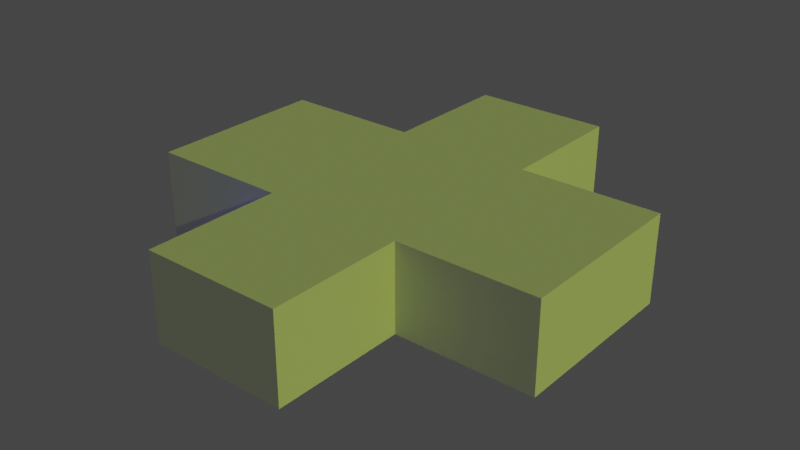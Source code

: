 # Source: plusserella.blend  (saved by Blender 2.90.8; exported with 4.5.12 LTS)
import bpy
from mathutils import Matrix  # noqa: F401  (used for matrix-valued properties, if any)

bpy.ops.wm.read_factory_settings(use_empty=True)
scene = bpy.context.scene
scene.name = 'Scene'

# ---- collections
col_collection = bpy.data.collections.new('Collection'); scene.collection.children.link(col_collection)

# ---- images (referenced by path relative to the original .blend; pixels are not part of the script)
import os
ASSET_DIR = os.environ.get("B2B_ASSET_DIR", "")  # directory of the original .blend (textures are referenced by path, not embedded)
HERE = os.path.dirname(os.path.abspath(__file__))  # packed textures are extracted next to this script under _unpacked/

def load_image(name, relpath, width, height, colorspace="sRGB"):
    """Load a texture the original file referenced (path relative to the .blend, or extracted next to this script)."""
    p = next((c for c in (os.path.join(HERE, relpath), os.path.join(ASSET_DIR, relpath)) if relpath and os.path.exists(c)), "")
    if p:
        img = bpy.data.images.load(p, check_existing=True)
        img.name = name
    else:  # same state as the original file: an image datablock whose file is absent (Cycles renders it pink)
        img = bpy.data.images.new(name, width, height)
        img.source = "FILE"
        img.filepath = "//" + (relpath or name)
    img.colorspace_settings.name = colorspace
    return img
img_external_content_duckduckgo_com_jpg = load_image('external-content.duckduckgo.com.jpg', 'external-content.duckduckgo.com.jpg', 1024, 1024, 'sRGB')

# ---- materials (node trees are filled in below, after node groups)
mat_door = bpy.data.materials.new('door')
mat_door.use_transparent_shadow = False

# ---- material node trees
mat_door.use_nodes = True; mat_door.node_tree.nodes.clear()
_N = mat_door.node_tree.nodes; _L = mat_door.node_tree.links
n0 = _N.new('ShaderNodeBsdfPrincipled'); n0.name = 'Principled BSDF'; n0.location = (10, 300)
n0.distribution = 'GGX'
n0.subsurface_method = 'BURLEY'
n0.inputs[3].default_value = 1.45
n0.inputs[27].default_value = (0.0, 0.0, 0.0, 1.0)
n0.inputs[28].default_value = 1.0
n1 = _N.new('ShaderNodeOutputMaterial'); n1.name = 'Material Output'; n1.location = (300, 300)
n2 = _N.new('ShaderNodeTexImage'); n2.name = 'Image Texture'; n2.location = (-368, 250)
n2.image = img_external_content_duckduckgo_com_jpg
_L.new(n0.outputs[0], n1.inputs[0])
_L.new(n2.outputs[0], n0.inputs[0])
n1.is_active_output = True

# ---- world
world_world = bpy.data.worlds.new('World'); scene.world = world_world
world_world.use_nodes = True; world_world.node_tree.nodes.clear()
_N = world_world.node_tree.nodes; _L = world_world.node_tree.links
n0 = _N.new('ShaderNodeOutputWorld'); n0.name = 'World Output'; n0.location = (300, 300)
n1 = _N.new('ShaderNodeBackground'); n1.name = 'Background'; n1.location = (10, 300)
n1.inputs[0].default_value = (0.05088, 0.05088, 0.05088, 1.0)
_L.new(n1.outputs[0], n0.inputs[0])
n0.is_active_output = True
world_world.color = (0.05088, 0.05088, 0.05088)
world_world.use_sun_shadow = False
world_world.sun_shadow_jitter_overblur = 0.0

# ---- lights
light_sun = bpy.data.lights.new('Sun', 'SUN')
light_sun.color = (0.7323, 1.0, 0.0834)
light_sun.transmission_factor = 0.0
light_sun.energy = 1.0
light_sun.shadow_soft_size = 0.125
light_sun_001 = bpy.data.lights.new('Sun.001', 'SUN')
light_sun_001.color = (0.1493, 0.1074, 1.0)
light_sun_001.transmission_factor = 0.0
light_sun_001.energy = 1.0
light_sun_001.shadow_soft_size = 0.125

# ---- meshes
me_plane_015 = bpy.data.meshes.new('Plane.015')
me_plane_015.from_pydata([(-9.287, -3.921, 4.0), (9.713, -3.921, 4.0), (-9.287, 4.279, 4.0), (9.713, 4.279, 4.0), (-2.954, -3.921, 4.0), (3.379, -3.921, 4.0), (3.379, 4.279, 4.0), (-2.954, 4.279, 4.0), (-2.954, -10.07, 4.0), (3.379, -10.07, 4.0), (3.379, 10.43, 4.0), (-2.954, 10.43, 4.0)], [], [(2, 7, 11, 10, 6, 3, 1, 5, 9, 8, 4, 0)])
_uv = me_plane_015.uv_layers.new(name='UVMap')
_uv.uv.foreach_set('vector', [0.0, 1.0, 0.3333, 1.0, 0.3333, 1.0, 0.6667, 1.0, 0.6667, 1.0, 1.0, 1.0, 1.0, 0.0, 0.6667, 0.0, 0.6667, 0.0, 0.3333, 0.0, 0.3333, 0.0, 0.0, 0.0])
_ca = me_plane_015.color_attributes.new('Col', 'BYTE_COLOR', 'CORNER')
_ca.data.foreach_set('color', [0.5395, 0.0, 0.3231, 1.0, 0.5395, 0.0, 0.3231, 1.0, 0.5395, 0.0, 0.3231, 1.0, 0.5395, 0.0, 0.3231, 1.0, 0.5395, 0.0, 0.3231, 1.0, 0.5395, 0.0, 0.3231, 1.0, 0.5395, 0.0, 0.3231, 1.0, 0.5395, 0.0, 0.3231, 1.0, 0.5395, 0.0, 0.3231, 1.0, 0.5395, 0.0, 0.3231, 1.0, 0.5395, 0.0, 0.3231, 1.0, 0.5395, 0.0, 0.3231, 1.0])
me_plane_015.use_remesh_fix_poles = True
me_plane_015.use_remesh_preserve_attributes = False
me_plane_015.use_mirror_vertex_groups = False
me_plane_015.use_paint_bone_selection = False
me_plane_015.use_paint_mask = True
me_plane_015.update()
me_cube_001 = bpy.data.meshes.new('Cube.001')
me_cube_001.from_pydata([(0.75, 0.03, 1.192e-07), (0.75, 0.03, 2.5), (-0.75, 0.03, 1.192e-07), (-0.75, 0.03, 2.5)], [], [(2, 3, 1, 0)])
_uv = me_cube_001.uv_layers.new(name='UVMap')
_uv.uv.foreach_set('vector', [5.066e-07, 1.0, 1.49e-07, 0.0007114, 0.6023, 0.0007113, 0.6023, 1.0])
me_cube_001.materials.append(mat_door)
me_cube_001.use_remesh_fix_poles = True
me_cube_001.use_remesh_preserve_attributes = False
me_cube_001.use_mirror_vertex_groups = False
me_cube_001.update()
me_plane_010 = bpy.data.meshes.new('Plane.010')
me_plane_010.from_pydata([(-9.287, -3.921, -1.192e-07), (9.713, -3.921, -1.192e-07), (-9.287, 4.279, -1.192e-07), (9.713, 4.279, -1.192e-07), (-2.954, -3.921, -1.192e-07), (3.379, -3.921, -1.192e-07), (3.379, 4.279, -1.192e-07), (-2.954, 4.279, -1.192e-07), (-2.954, -10.07, -1.192e-07), (3.379, -10.07, -1.192e-07), (3.379, 10.43, -1.192e-07), (-2.954, 10.43, -1.192e-07)], [], [(5, 1, 3, 6), (0, 4, 7, 2), (4, 5, 6, 7), (7, 6, 10, 11), (5, 4, 8, 9)])
_uv = me_plane_010.uv_layers.new(name='UVMap')
_uv.uv.foreach_set('vector', [0.6667, 0.0, 1.0, 0.0, 1.0, 1.0, 0.6667, 1.0, 0.0, 0.0, 0.3333, 0.0, 0.3333, 1.0, 0.0, 1.0, 0.3333, 0.0, 0.6667, 0.0, 0.6667, 1.0, 0.3333, 1.0, 0.3333, 1.0, 0.6667, 1.0, 0.6667, 1.0, 0.3333, 1.0, 0.6667, 0.0, 0.3333, 0.0, 0.3333, 0.0, 0.6667, 0.0])
_ca = me_plane_010.color_attributes.new('Col', 'BYTE_COLOR', 'CORNER')
_ca.data.foreach_set('color', [0.1248, 0.0, 0.001518, 1.0, 0.1248, 0.0, 0.001518, 1.0, 0.1248, 0.0, 0.001518, 1.0, 0.1248, 0.0, 0.001518, 1.0, 0.1248, 0.0, 0.001518, 1.0, 0.1248, 0.0, 0.001518, 1.0, 0.1248, 0.0, 0.001518, 1.0, 0.1248, 0.0, 0.001518, 1.0, 0.1248, 0.0, 0.001518, 1.0, 0.1248, 0.0, 0.001518, 1.0, 0.1248, 0.0, 0.001518, 1.0, 0.1248, 0.0, 0.001518, 1.0, 0.1248, 0.0, 0.001518, 1.0, 0.1248, 0.0, 0.001518, 1.0, 0.1248, 0.0, 0.001518, 1.0, 0.1248, 0.0, 0.001518, 1.0, 0.1248, 0.0, 0.001518, 1.0, 0.1248, 0.0, 0.001518, 1.0, 0.1248, 0.0, 0.001518, 1.0, 0.1248, 0.0, 0.001518, 1.0])
me_plane_010.use_remesh_fix_poles = True
me_plane_010.use_remesh_preserve_attributes = False
me_plane_010.use_mirror_vertex_groups = False
me_plane_010.use_paint_bone_selection = False
me_plane_010.use_paint_mask = True
me_plane_010.update()
me_plane_004 = bpy.data.meshes.new('Plane.004')
me_plane_004.from_pydata([(-9.287, -3.921, -1.192e-07), (9.713, -3.921, -1.192e-07), (-9.287, 4.279, -1.192e-07), (9.713, 4.279, -1.192e-07), (-2.954, -3.921, -1.192e-07), (3.379, -3.921, -1.192e-07), (3.379, 4.279, -1.192e-07), (-2.954, 4.279, -1.192e-07), (-2.954, -10.07, -1.192e-07), (3.379, -10.07, -1.192e-07), (3.379, 10.43, -1.192e-07), (-2.954, 10.43, -1.192e-07), (-9.287, -3.921, 4.0), (9.713, -3.921, 4.0), (-9.287, 4.279, 4.0), (9.713, 4.279, 4.0), (-2.954, -3.921, 4.0), (3.379, -3.921, 4.0), (3.379, 4.279, 4.0), (-2.954, 4.279, 4.0), (-2.954, -10.07, 4.0), (3.379, -10.07, 4.0), (3.379, 10.43, 4.0), (-2.954, 10.43, 4.0)], [], [(5, 1, 3, 6), (0, 4, 7, 2), (4, 5, 6, 7), (7, 6, 10, 11), (5, 4, 8, 9), (6, 3, 15, 18), (10, 6, 18, 22), (2, 7, 19, 14), (9, 8, 20, 21), (0, 2, 14, 12), (5, 9, 21, 17), (4, 0, 12, 16), (11, 10, 22, 23), (1, 5, 17, 13), (8, 4, 16, 20), (7, 11, 23, 19), (3, 1, 13, 15)])
_uv = me_plane_004.uv_layers.new(name='UVMap')
_uv.uv.foreach_set('vector', [0.6667, 0.0, 1.0, 0.0, 1.0, 1.0, 0.6667, 1.0, 0.0, 0.0, 0.3333, 0.0, 0.3333, 1.0, 0.0, 1.0, 0.3333, 0.0, 0.6667, 0.0, 0.6667, 1.0, 0.3333, 1.0, 0.3333, 1.0, 0.6667, 1.0, 0.6667, 1.0, 0.3333, 1.0, 0.6667, 0.0, 0.3333, 0.0, 0.3333, 0.0, 0.6667, 0.0, 0.6667, 1.0, 1.0, 1.0, 1.0, 1.0, 0.6667, 1.0, 0.6667, 1.0, 0.6667, 1.0, 0.6667, 1.0, 0.6667, 1.0, 0.0, 1.0, 0.3333, 1.0, 0.3333, 1.0, 0.0, 1.0, 0.6667, 0.0, 0.3333, 0.0, 0.3333, 0.0, 0.6667, 0.0, 0.0, 0.0, 0.0, 1.0, 0.0, 1.0, 0.0, 0.0, 0.6667, 0.0, 0.6667, 0.0, 0.6667, 0.0, 0.6667, 0.0, 0.3333, 0.0, 0.0, 0.0, 0.0, 0.0, 0.3333, 0.0, 0.3333, 1.0, 0.6667, 1.0, 0.6667, 1.0, 0.3333, 1.0, 1.0, 0.0, 0.6667, 0.0, 0.6667, 0.0, 1.0, 0.0, 0.3333, 0.0, 0.3333, 0.0, 0.3333, 0.0, 0.3333, 0.0, 0.3333, 1.0, 0.3333, 1.0, 0.3333, 1.0, 0.3333, 1.0, 1.0, 1.0, 1.0, 0.0, 1.0, 0.0, 1.0, 1.0])
_ca = me_plane_004.color_attributes.new('Col', 'BYTE_COLOR', 'CORNER')
_ca.data.foreach_set('color', [0.1248, 0.0, 0.001518, 1.0, 0.1248, 0.0, 0.001518, 1.0, 0.1248, 0.0, 0.001518, 1.0, 0.1248, 0.0, 0.001518, 1.0, 0.1248, 0.0, 0.001518, 1.0, 0.1248, 0.0, 0.001518, 1.0, 0.1248, 0.0, 0.001518, 1.0, 0.1248, 0.0, 0.001518, 1.0, 0.1248, 0.0, 0.001518, 1.0, 0.1248, 0.0, 0.001518, 1.0, 0.1248, 0.0, 0.001518, 1.0, 0.1248, 0.0, 0.001518, 1.0, 0.1248, 0.0, 0.001518, 1.0, 0.1248, 0.0, 0.001518, 1.0, 0.1248, 0.0, 0.001518, 1.0, 0.1248, 0.0, 0.001518, 1.0, 0.1248, 0.0, 0.001518, 1.0, 0.1248, 0.0, 0.001518, 1.0, 0.1248, 0.0, 0.001518, 1.0, 0.1248, 0.0, 0.001518, 1.0, 0.7913, 0.0, 0.003347, 1.0, 0.7913, 0.0, 0.003347, 1.0, 0.7913, 0.0, 0.003347, 1.0, 0.7913, 0.0, 0.003347, 1.0, 0.7913, 0.0, 0.003347, 1.0, 0.7913, 0.0, 0.003347, 1.0, 0.7913, 0.0, 0.003347, 1.0, 0.7913, 0.0, 0.003347, 1.0, 0.7913, 0.0, 0.003347, 1.0, 0.7913, 0.0, 0.003347, 1.0, 0.7913, 0.0, 0.003347, 1.0, 0.7913, 0.0, 0.003347, 1.0, 0.7913, 0.0, 0.003347, 1.0, 0.7913, 0.0, 0.003347, 1.0, 0.7913, 0.0, 0.003347, 1.0, 0.7913, 0.0, 0.003347, 1.0, 0.7913, 0.0, 0.003347, 1.0, 0.7913, 0.0, 0.003347, 1.0, 0.7913, 0.0, 0.003347, 1.0, 0.7913, 0.0, 0.003347, 1.0, 0.7913, 0.0, 0.003347, 1.0, 0.7913, 0.0, 0.003347, 1.0, 0.7913, 0.0, 0.003347, 1.0, 0.7913, 0.0, 0.003347, 1.0, 0.7913, 0.0, 0.003347, 1.0, 0.7913, 0.0, 0.003347, 1.0, 0.7913, 0.0, 0.003347, 1.0, 0.7913, 0.0, 0.003347, 1.0, 0.7913, 0.0, 0.003347, 1.0, 0.7913, 0.0, 0.003347, 1.0, 0.7913, 0.0, 0.003347, 1.0, 0.7913, 0.0, 0.003347, 1.0, 0.7913, 0.0, 0.003347, 1.0, 0.7913, 0.0, 0.003347, 1.0, 0.7913, 0.0, 0.003347, 1.0, 0.7913, 0.0, 0.003347, 1.0, 0.7913, 0.0, 0.003347, 1.0, 0.7913, 0.0, 0.003347, 1.0, 0.7913, 0.0, 0.003347, 1.0, 0.7913, 0.0, 0.003347, 1.0, 0.7913, 0.0, 0.003347, 1.0, 0.7913, 0.0, 0.003347, 1.0, 0.7913, 0.0, 0.003347, 1.0, 0.7913, 0.0, 0.003347, 1.0, 0.7913, 0.0, 0.003347, 1.0, 0.7913, 0.0, 0.003347, 1.0, 0.7913, 0.0, 0.003347, 1.0, 0.7913, 0.0, 0.003347, 1.0])
me_plane_004.use_remesh_fix_poles = True
me_plane_004.use_remesh_preserve_attributes = False
me_plane_004.use_mirror_vertex_groups = False
me_plane_004.use_paint_bone_selection = False
me_plane_004.use_paint_mask = True
me_plane_004.update()

# ---- objects
ob_ceilings = bpy.data.objects.new('ceilings', me_plane_015)
ob_door_001 = bpy.data.objects.new('door.001', me_cube_001)
ob_door_002 = bpy.data.objects.new('door.002', me_cube_001)
ob_door_003 = bpy.data.objects.new('door.003', me_cube_001)
ob_door = bpy.data.objects.new('door', me_cube_001)
ob_nav = bpy.data.objects.new('nav', me_plane_010)
ob_plus = bpy.data.objects.new('plus', me_plane_004)
ob_sun = bpy.data.objects.new('Sun', light_sun)
ob_sun_001 = bpy.data.objects.new('Sun.001', light_sun_001)

# ---- transforms, parenting, visibility, modifiers, constraints
ob_ceilings.location = (0.0, 0.0, 0.0)
ob_ceilings.lineart.crease_threshold = 0.0
ob_door_001.location = (-0.2502, -9.821, -1.192e-07)
ob_door_001.lineart.crease_threshold = 0.0
ob_door_002.location = (-9.228, 0.157, -1.192e-07)
ob_door_002.rotation_euler = (0.0, 0.0, -1.571)
ob_door_002.lineart.crease_threshold = 0.0
ob_door_003.location = (0.1503, 10.31, -1.192e-07)
ob_door_003.rotation_euler = (0.0, -0.0, -3.142)
ob_door_003.lineart.crease_threshold = 0.0
ob_door.location = (9.65, 0.3128, -1.192e-07)
ob_door.rotation_euler = (0.0, -0.0, 1.571)
ob_door.lineart.crease_threshold = 0.0
ob_nav.location = (0.0, 0.0, 0.0)
ob_nav.lineart.crease_threshold = 0.0
ob_plus.location = (0.0, 0.0, 0.0)
ob_plus.lineart.crease_threshold = 0.0
ob_sun.location = (-0.08254, 0.7239, 1.774)
ob_sun.rotation_euler = (0.8426, -0.7355, 2.027)
ob_sun.lineart.crease_threshold = 0.0
ob_sun_001.location = (-0.08254, 0.7239, 1.774)
ob_sun_001.rotation_euler = (2.696, -1.034, -2.7)
ob_sun_001.lineart.crease_threshold = 0.0

# ---- collection membership
col_collection.objects.link(ob_ceilings)
col_collection.objects.link(ob_door_001)
col_collection.objects.link(ob_door_002)
col_collection.objects.link(ob_door_003)
col_collection.objects.link(ob_door)
col_collection.objects.link(ob_nav)
col_collection.objects.link(ob_plus)
col_collection.objects.link(ob_sun)
col_collection.objects.link(ob_sun_001)

# ---- scene / render settings (as saved in the file)
scene.frame_start = 1; scene.frame_end = 250; scene.frame_set(1)
scene.render.engine = 'BLENDER_EEVEE_NEXT'
scene.cycles.use_denoising = False
scene.cycles.samples = 128
scene.cycles.sampling_pattern = 'TABULATED_SOBOL'
scene.cycles.use_adaptive_sampling = False
scene.cycles.use_light_tree = False
scene.view_settings.view_transform = 'Filmic'
bpy.context.view_layer.update()

# ---- added for rendering (the .blend has no active camera): camera
cam_auto = bpy.data.cameras.new('AutoCamera')
cam_auto.lens = 50.0
cam_auto.sensor_width = 36.0
cam_auto.clip_end = 1000.0
ob_auto_camera = bpy.data.objects.new('AutoCamera', cam_auto)
scene.collection.objects.link(ob_auto_camera)
ob_auto_camera.location = (26.337, -31.1699, 22.8995)
ob_auto_camera.rotation_euler = (1.09748, -7.21219e-08, 0.694738)
scene.camera = ob_auto_camera
bpy.context.view_layer.update()
